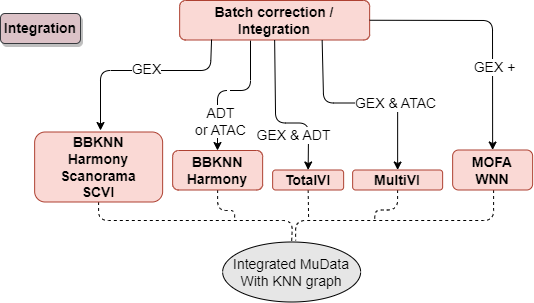

The diagram above was exported from draw.io. Its source (the exported page's mxGraphModel, read from the mxfile embedded in the PNG):
<mxGraphModel dx="1434" dy="750" grid="1" gridSize="10" guides="1" tooltips="1" connect="1" arrows="1" fold="1" page="1" pageScale="1" pageWidth="827" pageHeight="1169" math="0" shadow="0">
  <root>
    <mxCell id="0" />
    <mxCell id="1" parent="0" />
    <mxCell id="r1BM01C7dvkEMxYQMMZ3-1" value="&amp;nbsp;" style="edgeStyle=orthogonalEdgeStyle;rounded=1;orthogonalLoop=1;jettySize=auto;html=1;strokeWidth=1;fontSize=14;" edge="1" parent="1" target="r1BM01C7dvkEMxYQMMZ3-11">
      <mxGeometry relative="1" as="geometry">
        <mxPoint x="280" y="50" as="sourcePoint" />
        <Array as="points">
          <mxPoint x="280" y="100" />
          <mxPoint x="247" y="100" />
        </Array>
      </mxGeometry>
    </mxCell>
    <mxCell id="r1BM01C7dvkEMxYQMMZ3-2" value="ADT&lt;br&gt;or ATAC" style="edgeLabel;html=1;align=center;verticalAlign=middle;resizable=0;points=[];fontSize=14;fontFamily=Helvetica;fontColor=default;labelBackgroundColor=#FFFFFF;rounded=1;" connectable="0" vertex="1" parent="r1BM01C7dvkEMxYQMMZ3-1">
      <mxGeometry x="-0.0198" y="-3" relative="1" as="geometry">
        <mxPoint x="-11" y="33" as="offset" />
      </mxGeometry>
    </mxCell>
    <mxCell id="r1BM01C7dvkEMxYQMMZ3-3" value="Batch correction / Integration" style="rounded=1;whiteSpace=wrap;html=1;fillColor=#fad9d5;fontSize=14;fontStyle=1;strokeColor=#ae4132;" vertex="1" parent="1">
      <mxGeometry x="209.14" y="10" width="190" height="39.5" as="geometry" />
    </mxCell>
    <mxCell id="r1BM01C7dvkEMxYQMMZ3-4" value="" style="endArrow=classic;html=1;labelBackgroundColor=default;fontFamily=Helvetica;fontSize=14;fontColor=default;strokeColor=default;strokeWidth=1;shape=connector;exitX=0.168;exitY=0.987;exitDx=0;exitDy=0;exitPerimeter=0;" edge="1" parent="1" source="r1BM01C7dvkEMxYQMMZ3-3">
      <mxGeometry relative="1" as="geometry">
        <mxPoint x="217.14" y="97.00000000000011" as="sourcePoint" />
        <mxPoint x="130" y="140" as="targetPoint" />
        <Array as="points">
          <mxPoint x="240" y="80" />
          <mxPoint x="130" y="80" />
        </Array>
      </mxGeometry>
    </mxCell>
    <mxCell id="r1BM01C7dvkEMxYQMMZ3-5" value="GEX" style="edgeLabel;html=1;align=center;verticalAlign=middle;resizable=0;points=[];labelBackgroundColor=#FFFFFF;rounded=1;fontSize=14;" connectable="0" vertex="1" parent="r1BM01C7dvkEMxYQMMZ3-4">
      <mxGeometry x="0.1878" y="1" relative="1" as="geometry">
        <mxPoint x="23" y="-3" as="offset" />
      </mxGeometry>
    </mxCell>
    <mxCell id="r1BM01C7dvkEMxYQMMZ3-6" style="edgeStyle=orthogonalEdgeStyle;shape=connector;rounded=1;orthogonalLoop=1;jettySize=auto;html=1;entryX=0.5;entryY=0;entryDx=0;entryDy=0;labelBackgroundColor=default;strokeColor=default;fontFamily=Helvetica;fontSize=14;fontColor=default;endArrow=none;endFill=0;fillColor=none;dashed=1;" edge="1" parent="1" source="r1BM01C7dvkEMxYQMMZ3-7" target="r1BM01C7dvkEMxYQMMZ3-23">
      <mxGeometry relative="1" as="geometry">
        <Array as="points">
          <mxPoint x="128.14" y="230" />
          <mxPoint x="322.14" y="230" />
        </Array>
      </mxGeometry>
    </mxCell>
    <mxCell id="r1BM01C7dvkEMxYQMMZ3-7" value="BBKNN&lt;br style=&quot;font-size: 14px;&quot;&gt;Harmony&lt;br style=&quot;font-size: 14px;&quot;&gt;Scanorama&lt;br style=&quot;font-size: 14px;&quot;&gt;SCVI" style="rounded=1;whiteSpace=wrap;html=1;fillColor=#fad9d5;fontSize=14;fontStyle=1;strokeColor=#ae4132;" vertex="1" parent="1">
      <mxGeometry x="64.13999999999999" y="141.5" width="128" height="70" as="geometry" />
    </mxCell>
    <mxCell id="r1BM01C7dvkEMxYQMMZ3-8" style="edgeStyle=orthogonalEdgeStyle;shape=connector;rounded=1;orthogonalLoop=1;jettySize=auto;html=1;exitX=0.5;exitY=1;exitDx=0;exitDy=0;labelBackgroundColor=default;strokeColor=default;fontFamily=Helvetica;fontSize=14;fontColor=default;endArrow=none;endFill=0;fillColor=none;dashed=1;" edge="1" parent="1" source="r1BM01C7dvkEMxYQMMZ3-9">
      <mxGeometry relative="1" as="geometry">
        <mxPoint x="338.14" y="230" as="targetPoint" />
      </mxGeometry>
    </mxCell>
    <mxCell id="r1BM01C7dvkEMxYQMMZ3-9" value="TotalVI" style="rounded=1;whiteSpace=wrap;html=1;fillColor=#fad9d5;fontSize=14;fontStyle=1;strokeColor=#ae4132;" vertex="1" parent="1">
      <mxGeometry x="302.14" y="179.5" width="71" height="20" as="geometry" />
    </mxCell>
    <mxCell id="r1BM01C7dvkEMxYQMMZ3-10" style="edgeStyle=orthogonalEdgeStyle;shape=connector;rounded=1;orthogonalLoop=1;jettySize=auto;html=1;exitX=0.5;exitY=1;exitDx=0;exitDy=0;labelBackgroundColor=default;strokeColor=default;fontFamily=Helvetica;fontSize=14;fontColor=default;endArrow=none;fillColor=none;endFill=0;dashed=1;" edge="1" parent="1" source="r1BM01C7dvkEMxYQMMZ3-11">
      <mxGeometry relative="1" as="geometry">
        <mxPoint x="264.14" y="230" as="targetPoint" />
        <Array as="points">
          <mxPoint x="247.14" y="220" />
          <mxPoint x="264.14" y="220" />
        </Array>
      </mxGeometry>
    </mxCell>
    <mxCell id="r1BM01C7dvkEMxYQMMZ3-11" value="BBKNN&lt;br&gt;Harmony" style="rounded=1;whiteSpace=wrap;html=1;fillColor=#fad9d5;fontSize=14;fontStyle=1;strokeColor=#ae4132;" vertex="1" parent="1">
      <mxGeometry x="202.14" y="160" width="90" height="39.5" as="geometry" />
    </mxCell>
    <mxCell id="r1BM01C7dvkEMxYQMMZ3-12" value="" style="endArrow=classic;html=1;labelBackgroundColor=default;fontFamily=Helvetica;fontSize=14;fontColor=default;strokeColor=default;strokeWidth=1;shape=connector;entryX=0.5;entryY=0;entryDx=0;entryDy=0;exitX=0.5;exitY=1;exitDx=0;exitDy=0;" edge="1" parent="1" source="r1BM01C7dvkEMxYQMMZ3-3" target="r1BM01C7dvkEMxYQMMZ3-9">
      <mxGeometry relative="1" as="geometry">
        <mxPoint x="367.14" y="109" as="sourcePoint" />
        <mxPoint x="392.14" y="179.5" as="targetPoint" />
        <Array as="points">
          <mxPoint x="305.14" y="132.5" />
          <mxPoint x="338.14" y="132.5" />
        </Array>
      </mxGeometry>
    </mxCell>
    <mxCell id="r1BM01C7dvkEMxYQMMZ3-13" value="GEX &amp;amp; ADT" style="edgeLabel;resizable=0;html=1;align=center;verticalAlign=middle;glass=0;fontFamily=Helvetica;fontSize=14;fontColor=default;strokeColor=default;strokeWidth=1;fillColor=default;labelBackgroundColor=#FFFFFF;rounded=1;" connectable="0" vertex="1" parent="r1BM01C7dvkEMxYQMMZ3-12">
      <mxGeometry relative="1" as="geometry">
        <mxPoint x="17" y="13" as="offset" />
      </mxGeometry>
    </mxCell>
    <mxCell id="r1BM01C7dvkEMxYQMMZ3-14" value="GEX &amp;amp; ATAC" style="endArrow=classic;html=1;labelBackgroundColor=#FFFFFF;fontFamily=Helvetica;fontSize=14;fontColor=default;strokeColor=default;strokeWidth=1;shape=connector;entryX=0.5;entryY=0;entryDx=0;entryDy=0;exitX=0.75;exitY=1;exitDx=0;exitDy=0;" edge="1" parent="1" source="r1BM01C7dvkEMxYQMMZ3-3" target="r1BM01C7dvkEMxYQMMZ3-16">
      <mxGeometry x="0.3275" relative="1" as="geometry">
        <mxPoint x="402.14" y="72.5" as="sourcePoint" />
        <mxPoint x="457.14" y="179.5" as="targetPoint" />
        <Array as="points">
          <mxPoint x="353.14" y="112.5" />
          <mxPoint x="427.14" y="112.5" />
        </Array>
        <mxPoint as="offset" />
      </mxGeometry>
    </mxCell>
    <mxCell id="r1BM01C7dvkEMxYQMMZ3-15" style="edgeStyle=orthogonalEdgeStyle;shape=connector;rounded=1;orthogonalLoop=1;jettySize=auto;html=1;labelBackgroundColor=default;strokeColor=default;fontFamily=Helvetica;fontSize=14;fontColor=default;endArrow=none;endFill=0;fillColor=none;dashed=1;" edge="1" parent="1" source="r1BM01C7dvkEMxYQMMZ3-16">
      <mxGeometry relative="1" as="geometry">
        <mxPoint x="404.14" y="230" as="targetPoint" />
      </mxGeometry>
    </mxCell>
    <mxCell id="r1BM01C7dvkEMxYQMMZ3-16" value="MultiVI" style="rounded=1;whiteSpace=wrap;html=1;fillColor=#fad9d5;fontSize=14;fontStyle=1;strokeColor=#ae4132;" vertex="1" parent="1">
      <mxGeometry x="382.14" y="179.5" width="90" height="20" as="geometry" />
    </mxCell>
    <mxCell id="r1BM01C7dvkEMxYQMMZ3-17" value="" style="edgeLabel;resizable=0;html=1;align=center;verticalAlign=middle;glass=0;fontFamily=Helvetica;fontSize=14;fontColor=default;strokeColor=default;strokeWidth=1;fillColor=default;rounded=1;" connectable="0" vertex="1" parent="1">
      <mxGeometry x="268.1414285714287" y="129.5" as="geometry" />
    </mxCell>
    <mxCell id="r1BM01C7dvkEMxYQMMZ3-18" value="" style="endArrow=classic;html=1;rounded=1;jumpSize=6;exitX=1;exitY=0.5;exitDx=0;exitDy=0;entryX=0.5;entryY=0;entryDx=0;entryDy=0;fontSize=14;" edge="1" parent="1" source="r1BM01C7dvkEMxYQMMZ3-3" target="r1BM01C7dvkEMxYQMMZ3-21">
      <mxGeometry relative="1" as="geometry">
        <mxPoint x="412.14" y="97.45000000000005" as="sourcePoint" />
        <mxPoint x="623.7199999999999" y="179.5" as="targetPoint" />
        <Array as="points">
          <mxPoint x="522" y="30" />
        </Array>
      </mxGeometry>
    </mxCell>
    <mxCell id="r1BM01C7dvkEMxYQMMZ3-19" value="GEX +&amp;nbsp;" style="edgeLabel;html=1;align=center;verticalAlign=middle;resizable=0;points=[];labelBackgroundColor=#FFFFFF;rounded=1;fontSize=14;" connectable="0" vertex="1" parent="r1BM01C7dvkEMxYQMMZ3-18">
      <mxGeometry x="0.0326" y="-1" relative="1" as="geometry">
        <mxPoint x="4" y="39" as="offset" />
      </mxGeometry>
    </mxCell>
    <mxCell id="r1BM01C7dvkEMxYQMMZ3-20" style="edgeStyle=orthogonalEdgeStyle;shape=connector;rounded=1;orthogonalLoop=1;jettySize=auto;html=1;labelBackgroundColor=default;strokeColor=default;fontFamily=Helvetica;fontSize=14;fontColor=default;endArrow=none;endFill=0;fillColor=none;dashed=1;" edge="1" parent="1" source="r1BM01C7dvkEMxYQMMZ3-21">
      <mxGeometry relative="1" as="geometry">
        <mxPoint x="325.14" y="250" as="targetPoint" />
        <Array as="points">
          <mxPoint x="523.14" y="230" />
        </Array>
      </mxGeometry>
    </mxCell>
    <mxCell id="r1BM01C7dvkEMxYQMMZ3-21" value="MOFA&lt;br style=&quot;font-size: 14px;&quot;&gt;WNN" style="rounded=1;whiteSpace=wrap;html=1;fillColor=#fad9d5;fontSize=14;fontStyle=1;strokeColor=#ae4132;" vertex="1" parent="1">
      <mxGeometry x="482.14" y="159.5" width="80" height="40" as="geometry" />
    </mxCell>
    <mxCell id="r1BM01C7dvkEMxYQMMZ3-22" value="&lt;h3 style=&quot;font-size: 14px;&quot;&gt;&lt;b style=&quot;font-size: 14px;&quot;&gt;Integration&lt;/b&gt;&lt;/h3&gt;" style="whiteSpace=wrap;html=1;glass=0;fontSize=14;fillColor=#DCC2C7;strokeColor=#36393d;rounded=1;shadow=1;" vertex="1" parent="1">
      <mxGeometry x="30" y="23" width="80" height="30" as="geometry" />
    </mxCell>
    <mxCell id="r1BM01C7dvkEMxYQMMZ3-23" value="Integrated MuData&lt;br style=&quot;font-size: 14px;&quot;&gt;With KNN graph" style="ellipse;whiteSpace=wrap;html=1;fontSize=14;rounded=1;fillColor=#E6E6E6;" vertex="1" parent="1">
      <mxGeometry x="252.14" y="251.5" width="138" height="60" as="geometry" />
    </mxCell>
  </root>
</mxGraphModel>